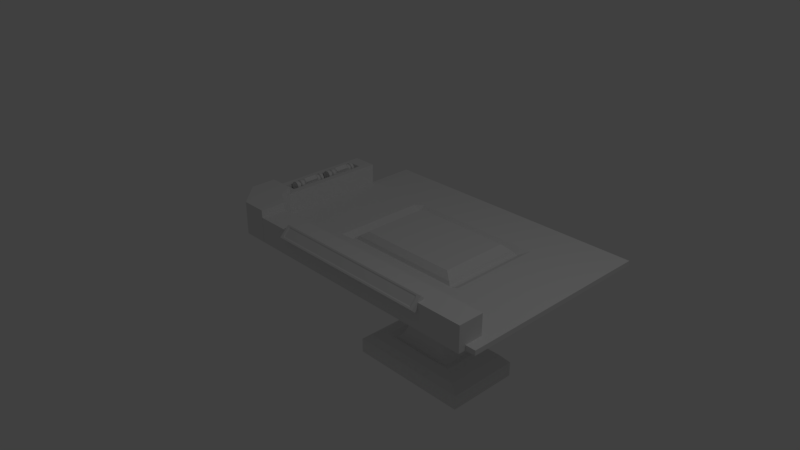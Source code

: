 # Source: tableCommandementHud.blend  (saved by Blender 2.78.0; exported with 4.5.12 LTS)
import bpy
from mathutils import Matrix  # noqa: F401  (used for matrix-valued properties, if any)

bpy.ops.wm.read_factory_settings(use_empty=True)
scene = bpy.context.scene
scene.name = 'Scene'

# ---- collections
col_collection_1 = bpy.data.collections.new('Collection 1'); scene.collection.children.link(col_collection_1)

# ---- materials (node trees are filled in below, after node groups)
mat_material = bpy.data.materials.new('Material')
mat_material.alpha_threshold = 0.0
mat_material.use_transparent_shadow = False
mat_material.roughness = 0.5
mat_material.line_color = (0.0, 0.0, 0.0, 1.0)

# ---- material node trees

# ---- world
world_world = bpy.data.worlds.new('World'); scene.world = world_world
world_world.color = (0.05088, 0.05088, 0.05088)
world_world.use_sun_shadow = False
world_world.sun_shadow_jitter_overblur = 0.0
world_world.cycles.sampling_method = 'MANUAL'

# ---- cameras
cam_camera = bpy.data.cameras.new('Camera')
cam_camera.clip_end = 100.0
cam_camera.lens = 35.0
cam_camera.sensor_width = 32.0
cam_camera.sensor_height = 18.0
cam_camera.ortho_scale = 7.314
cam_camera.dof.focus_distance = 0.0
cam_camera.dof.aperture_fstop = 128.0

# ---- lights
light_lamp = bpy.data.lights.new('Lamp', 'POINT')
light_lamp.transmission_factor = 0.0
light_lamp.cutoff_distance = 30.0
light_lamp.energy = 100.0
light_lamp.shadow_buffer_clip_start = 1.001
light_lamp.shadow_soft_size = 0.1
light_lamp.shadow_maximum_resolution = 0.006
light_lamp.use_absolute_resolution = True

# ---- meshes
me_cube_008 = bpy.data.meshes.new('Cube.008')
me_cube_008.from_pydata([(-1.672, -1.0, -1.0), (-1.672, -1.0, -0.6021), (-1.672, 1.0, -1.0), (-1.672, 1.0, -0.6021), (1.67, -1.0, -1.0), (1.67, -1.0, -0.6021), (1.67, 1.0, -1.0), (1.67, 1.0, -0.6021), (-1.429, -0.8546, -0.431), (-1.429, 0.8546, -0.431), (1.427, 0.8546, -0.431), (1.427, -0.8546, -0.431), (-1.063, -0.6355, -0.3243), (-1.063, 0.6355, -0.3243), (1.061, 0.6355, -0.3243), (1.061, -0.6355, -0.3243), (-0.8819, -0.5272, -0.3776), (-0.8819, 0.5272, -0.3776), (0.8802, 0.5272, -0.3776), (0.8802, -0.5272, -0.3776), (-0.7266, -0.4342, -0.271), (-0.7266, 0.4342, -0.271), (0.7249, 0.4342, -0.271), (0.7249, -0.4342, -0.271), (-0.5491, -0.328, 0.1252), (-0.5491, 0.328, 0.1252), (0.5474, 0.328, 0.1252), (0.5474, -0.328, 0.1252), (-0.5491, -0.328, 2.014), (-0.5491, 0.328, 2.014), (0.5474, 0.328, 2.014), (0.5474, -0.328, 2.014), (-0.7461, -0.4459, 2.133), (-0.7461, 0.4459, 2.133), (0.7444, 0.4459, 2.133), (0.7444, -0.4459, 2.133), (-1.789, -1.07, 2.251), (-1.789, 1.07, 2.251), (1.787, 1.07, 2.251), (1.787, -1.07, 2.251), (-1.789, -1.07, 2.37), (-1.789, 1.07, 2.37), (1.787, 1.07, 2.37), (1.787, -1.07, 2.37)], [], [(0, 1, 3, 2), (2, 3, 7, 6), (6, 7, 5, 4), (4, 5, 1, 0), (2, 6, 4, 0), (3, 1, 8, 9), (8, 11, 15, 12), (1, 5, 11, 8), (7, 3, 9, 10), (5, 7, 10, 11), (15, 14, 18, 19), (10, 9, 13, 14), (11, 10, 14, 15), (9, 8, 12, 13), (16, 19, 23, 20), (13, 12, 16, 17), (12, 15, 19, 16), (14, 13, 17, 18), (22, 21, 25, 26), (18, 17, 21, 22), (19, 18, 22, 23), (17, 16, 20, 21), (27, 26, 30, 31), (23, 22, 26, 27), (21, 20, 24, 25), (20, 23, 27, 24), (28, 31, 35, 32), (25, 24, 28, 29), (24, 27, 31, 28), (26, 25, 29, 30), (35, 34, 38, 39), (30, 29, 33, 34), (31, 30, 34, 35), (29, 28, 32, 33), (39, 38, 42, 43), (33, 32, 36, 37), (32, 35, 39, 36), (34, 33, 37, 38), (42, 41, 40, 43), (37, 36, 40, 41), (36, 39, 43, 40), (38, 37, 41, 42)])
me_cube_008.use_remesh_preserve_volume = False
me_cube_008.use_remesh_preserve_attributes = False
me_cube_008.use_mirror_vertex_groups = False
me_cube_008.update()
me_cube_007 = bpy.data.meshes.new('Cube.007')
me_cube_007.from_pydata([(-0.8456, -2.584, -3.555), (-0.8456, -2.584, -3.003), (-0.8456, 20.77, -3.555), (-0.8456, 20.77, -3.003), (32.21, -2.584, -3.555), (32.21, -2.584, -3.003), (32.21, 20.77, -3.555), (32.21, 20.77, -3.003), (-0.8456, 9.093, -3.003), (15.68, 20.77, -3.003), (32.21, 9.093, -3.003), (15.68, -2.584, -3.003), (-0.8456, 14.93, -3.003), (23.95, 20.77, -3.003), (32.21, 3.255, -3.003), (7.419, -2.584, -3.003), (-0.8456, 3.255, -3.003), (7.419, 20.77, -3.003), (32.21, 14.93, -3.003), (23.95, -2.584, -3.003), (15.68, 3.255, -3.003), (15.68, 14.93, -3.003), (23.95, 9.093, -3.003), (7.419, 9.093, -3.003), (7.419, 14.93, -3.003), (23.95, 14.93, -3.003), (23.95, 3.255, -3.003), (7.419, 3.255, -3.003), (15.68, 14.22, -3.52), (8.315, 9.093, -3.52), (15.68, 3.971, -3.52), (23.0, 9.093, -3.52), (7.419, 14.22, -3.003), (8.315, 14.93, -3.003), (23.95, 14.22, -3.003), (23.0, 14.93, -3.003), (23.95, 3.971, -3.003), (23.0, 3.255, -3.003), (7.419, 3.971, -3.003), (8.315, 3.255, -3.003), (8.315, 3.971, -3.52), (23.0, 3.971, -3.52), (8.315, 14.22, -3.52), (23.0, 14.22, -3.52), (15.68, 13.96, -3.447), (15.68, 13.15, -2.449), (8.678, 9.093, -3.447), (15.68, 4.224, -3.447), (22.64, 9.093, -3.447), (8.678, 4.224, -3.447), (22.64, 4.224, -3.447), (8.678, 13.96, -3.447), (22.64, 13.96, -3.447), (15.68, 13.78, -3.051), (8.94, 9.093, -3.051), (15.68, 4.407, -3.051), (22.37, 9.093, -3.051), (8.94, 4.407, -3.051), (22.37, 4.407, -3.051), (8.94, 13.78, -3.051), (22.37, 13.78, -3.051), (15.68, 9.093, -2.449), (9.848, 9.093, -2.449), (15.68, 5.039, -2.449), (21.47, 9.093, -2.449), (9.848, 5.039, -2.449), (21.47, 5.039, -2.449), (9.848, 13.15, -2.449), (21.47, 13.15, -2.449)], [], [(0, 1, 16, 8, 12, 3, 2), (2, 3, 17, 9, 13, 7, 6), (6, 7, 18, 10, 14, 5, 4), (4, 5, 19, 11, 15, 1, 0), (2, 6, 4, 0), (27, 16, 1, 15), (26, 37, 20, 11, 19), (40, 30, 47, 49), (24, 12, 8, 23, 32), (42, 32, 23, 29), (9, 17, 24, 33, 21), (17, 3, 12, 24), (18, 25, 34, 22, 10), (7, 13, 25, 18), (13, 9, 21, 35, 25), (14, 26, 19, 5), (10, 22, 36, 26, 14), (41, 30, 20, 37), (20, 39, 27, 15, 11), (40, 38, 27, 39), (23, 8, 16, 27, 38), (30, 40, 39, 20), (43, 28, 44, 52), (29, 23, 38, 40), (36, 41, 37, 26), (22, 31, 41, 36), (42, 29, 46, 51), (28, 42, 51, 44), (21, 33, 42, 28), (33, 24, 32, 42), (34, 43, 31, 22), (25, 35, 43, 34), (35, 21, 28, 43), (50, 48, 56, 58), (51, 46, 54, 59), (48, 52, 60, 56), (49, 47, 55, 57), (30, 41, 50, 47), (41, 31, 48, 50), (31, 43, 52, 48), (29, 40, 49, 46), (57, 55, 63, 65), (55, 58, 66, 63), (53, 59, 67, 45), (60, 53, 45, 68), (46, 49, 57, 54), (52, 44, 53, 60), (44, 51, 59, 53), (47, 50, 58, 55), (68, 45, 61, 64), (61, 62, 65, 63), (64, 61, 63, 66), (45, 67, 62, 61), (56, 60, 68, 64), (59, 54, 62, 67), (58, 56, 64, 66), (54, 57, 65, 62)])
me_cube_007.use_remesh_preserve_volume = False
me_cube_007.use_remesh_preserve_attributes = False
me_cube_007.use_mirror_vertex_groups = False
me_cube_007.update()
me_cube_004 = bpy.data.meshes.new('Cube.004')
me_cube_004.from_pydata([(0.7104, -1.0, -1.0), (0.7104, -5.96e-08, -1.0), (0.7104, -1.0, 0.0), (0.7104, -2.98e-07, 0.0), (10.55, -9.205e-07, -1.0), (10.55, -1.0, -1.0), (10.55, -1.0, 1.166e-06), (10.55, -1.159e-06, 1.166e-06), (5.63, -0.7568, 5.832e-07), (9.018, -0.7568, 8.749e-07), (1.943, -0.7568, 2.916e-07), (0.7104, -0.5, 0.0), (10.55, -0.5, 1.166e-06), (5.63, -7.285e-07, 5.832e-07), (9.784, -1.0, 1.021e-06), (3.786, -0.7568, 4.374e-07), (7.324, -0.7568, 7.29e-07), (1.327, -1.0, 1.458e-07), (10.55, -1.0, -0.3202), (0.7104, -1.0, -0.3202)], [], [(1, 3, 13, 7, 4), (4, 7, 12, 6, 18, 5), (7, 13, 3, 11, 12), (19, 18, 6, 14, 9, 16, 8, 15, 10, 17, 2), (0, 1, 4, 5), (0, 19, 2, 11, 3, 1), (11, 2, 17, 10, 15, 8, 16, 9, 14, 6, 12), (0, 5, 18, 19)])
me_cube_004.materials.append(mat_material)
me_cube_004.use_remesh_preserve_volume = False
me_cube_004.use_remesh_preserve_attributes = False
me_cube_004.use_mirror_vertex_groups = False
me_cube_004.update()
me_cube_005 = bpy.data.meshes.new('Cube.005')
me_cube_005.from_pydata([(-6.317, -0.8445, -0.3354), (-6.317, 0.5697, 1.079), (-6.317, -0.3432, -0.8366), (-6.317, 1.071, 0.5776), (18.82, -0.8445, -0.3354), (18.82, 0.5698, 1.079), (18.82, -0.3432, -0.8366), (18.82, 1.071, 0.5776), (-6.317, -0.1374, 0.3717), (18.82, -0.1374, 0.3717), (6.254, -0.8445, -0.3354), (6.254, 0.5697, 1.079), (6.254, -0.0906, 0.325), (-6.317, 0.2162, 0.7253), (18.82, -0.4909, 0.01818), (18.35, -0.8445, -0.3354), (-5.941, 0.5697, 1.079), (-6.317, -0.4909, 0.01817), (18.82, 0.2162, 0.7253), (-5.941, -0.8445, -0.3354), (18.35, 0.5698, 1.079), (-5.941, -0.1374, 0.3717), (18.35, -0.1374, 0.3717), (6.254, -0.6798, -0.1707), (6.254, 0.4294, 0.9385), (18.35, 0.4294, 0.9385), (18.35, -0.6798, -0.1707), (-5.941, -0.6798, -0.1707), (-5.941, 0.4294, 0.9385), (18.17, -0.09059, 0.325), (6.254, 0.3788, 0.7944), (-5.733, -0.0906, 0.325), (6.254, -0.5479, -0.1323), (18.17, 0.4294, 0.9384), (18.35, 0.146, 0.6551), (18.17, -0.6798, -0.1708), (18.35, -0.4086, 0.1005), (-5.733, -0.6798, -0.1707), (-5.941, -0.4086, 0.1005), (-5.733, 0.4294, 0.9385), (-5.941, 0.146, 0.6551), (-5.733, 0.3788, 0.7944), (-5.733, -0.5479, -0.1323), (18.17, 0.3788, 0.7944), (18.17, -0.5479, -0.1323)], [], [(0, 17, 8, 13, 1, 3, 2), (2, 3, 7, 6), (6, 7, 5, 18, 9, 14, 4), (28, 16, 1, 13), (2, 6, 4, 15, 10, 19, 0), (7, 3, 1, 16, 11, 20, 5), (27, 38, 21, 8, 17), (44, 29, 12, 32), (25, 20, 11, 24, 33), (43, 33, 24, 30), (9, 18, 25, 34, 22), (18, 5, 20, 25), (15, 26, 35, 23, 10), (4, 14, 26, 15), (14, 9, 22, 36, 26), (19, 27, 17, 0), (10, 23, 37, 27, 19), (42, 31, 21, 38), (21, 40, 28, 13, 8), (41, 39, 28, 40), (24, 11, 16, 28, 39), (31, 41, 40, 21), (12, 30, 41, 31), (30, 24, 39, 41), (37, 42, 38, 27), (23, 32, 42, 37), (32, 12, 31, 42), (29, 43, 30, 12), (22, 34, 43, 29), (34, 25, 33, 43), (35, 44, 32, 23), (26, 36, 44, 35), (36, 22, 29, 44)])
me_cube_005.use_remesh_preserve_volume = False
me_cube_005.use_remesh_preserve_attributes = False
me_cube_005.use_mirror_vertex_groups = False
me_cube_005.update()
me_cube_001 = bpy.data.meshes.new('Cube.001')
me_cube_001.from_pydata([(-1.0, 1.0, -1.0), (1.788e-07, 1.0, -1.0), (-1.0, 1.0, 0.0), (2.384e-07, 1.0, 0.0), (1.788e-07, 5.281, -1.0), (-1.0, 5.281, -1.0), (-1.0, 5.281, 0.0), (2.384e-07, 5.281, 0.0), (-0.5, 1.0, 0.0), (-0.5, 5.281, 0.0), (-1.0, 3.161, 0.0), (2.384e-07, 3.161, 0.0), (-0.75, 1.0, 0.0), (-0.75, 5.281, 0.0), (-1.0, 4.49, 0.0), (2.384e-07, 1.789, 0.0), (-0.25, 1.0, 0.0), (-0.25, 5.281, 0.0), (-1.0, 1.789, 0.0), (2.384e-07, 4.49, 0.0), (-0.5, 4.743, 0.0), (-0.5, 1.394, 0.0), (-0.75, 3.161, 0.0), (-0.25, 3.161, 0.0), (-0.25, 1.394, 0.0), (-0.75, 1.394, 0.0), (-0.75, 4.743, 0.0), (-0.25, 4.743, 0.0), (-0.5, 1.469, -0.257), (-0.5, 3.159, -0.257), (-0.2598, 3.159, -0.257), (-0.5, 4.669, -0.257), (-0.7402, 3.159, -0.257), (-0.2598, 1.469, -0.257), (-0.7402, 1.469, -0.257), (-0.7402, 4.669, -0.257), (-0.2598, 4.669, -0.257)], [], [(0, 2, 18, 10, 14, 6, 5), (7, 4, 5, 6, 13, 9, 17), (1, 0, 5, 4), (3, 1, 4, 7, 19, 11, 15), (27, 19, 7, 17), (26, 20, 9, 13), (20, 26, 35, 31), (24, 15, 11, 23), (21, 24, 33, 28), (8, 16, 24, 21), (16, 3, 15, 24), (18, 25, 22, 10), (2, 12, 25, 18), (12, 8, 21, 25), (14, 26, 13, 6), (10, 22, 26, 14), (23, 27, 36, 30), (20, 27, 17, 9), (22, 25, 34, 32), (23, 11, 19, 27), (34, 28, 29, 32), (28, 33, 30, 29), (32, 29, 31, 35), (29, 30, 36, 31), (24, 23, 30, 33), (26, 22, 32, 35), (25, 21, 28, 34), (27, 20, 31, 36)])
me_cube_001.materials.append(mat_material)
me_cube_001.use_remesh_preserve_volume = False
me_cube_001.use_remesh_preserve_attributes = False
me_cube_001.use_mirror_vertex_groups = False
me_cube_001.update()
me_cylinder_001 = bpy.data.meshes.new('Cylinder.001')
me_cylinder_001.from_pydata([(-6.126e-06, 1.0, -5.672), (0.0, 1.0, 1.0), (0.1951, 0.9808, -5.672), (0.1951, 0.9808, 1.0), (0.3827, 0.9239, -5.672), (0.3827, 0.9239, 1.0), (0.5556, 0.8315, -5.672), (0.5556, 0.8315, 1.0), (0.7071, 0.7071, -5.672), (0.7071, 0.7071, 1.0), (0.8315, 0.5556, -5.672), (0.8315, 0.5556, 1.0), (0.9239, 0.3827, -5.672), (0.9239, 0.3827, 1.0), (0.9808, 0.1951, -5.672), (0.9808, 0.1951, 1.0), (1.0, 2.797e-07, -5.672), (1.0, 7.55e-08, 1.0), (0.9808, -0.1951, -5.672), (0.9808, -0.1951, 1.0), (0.9239, -0.3827, -5.672), (0.9239, -0.3827, 1.0), (0.8315, -0.5556, -5.672), (0.8315, -0.5556, 1.0), (0.7071, -0.7071, -5.672), (0.7071, -0.7071, 1.0), (0.5556, -0.8315, -5.672), (0.5556, -0.8315, 1.0), (0.3827, -0.9239, -5.672), (0.3827, -0.9239, 1.0), (0.1951, -0.9808, -5.672), (0.1951, -0.9808, 1.0), (-6.452e-06, -1.0, -5.672), (-3.258e-07, -1.0, 1.0), (-0.1951, -0.9808, -5.672), (-0.1951, -0.9808, 1.0), (-0.3827, -0.9239, -5.672), (-0.3827, -0.9239, 1.0), (-0.5556, -0.8315, -5.672), (-0.5556, -0.8315, 1.0), (-0.7071, -0.7071, -5.672), (-0.7071, -0.7071, 1.0), (-0.8315, -0.5556, -5.672), (-0.8315, -0.5556, 1.0), (-0.9239, -0.3827, -5.672), (-0.9239, -0.3827, 1.0), (-0.9808, -0.1951, -5.672), (-0.9808, -0.1951, 1.0), (-1.0, 1.17e-06, -5.672), (-1.0, 9.656e-07, 1.0), (-0.9808, 0.1951, -5.672), (-0.9808, 0.1951, 1.0), (-0.9239, 0.3827, -5.672), (-0.9239, 0.3827, 1.0), (-0.8315, 0.5556, -5.672), (-0.8315, 0.5556, 1.0), (-0.7071, 0.7071, -5.672), (-0.7071, 0.7071, 1.0), (-0.5556, 0.8315, -5.672), (-0.5556, 0.8315, 1.0), (-0.3827, 0.9239, -5.672), (-0.3827, 0.9239, 1.0), (-0.1951, 0.9808, -5.672), (-0.1951, 0.9808, 1.0), (-5.689e-06, 1.0, -4.939), (-6.077e-06, 0.6451, -4.85), (2.664e-07, 0.6621, 0.3651), (-1.676e-07, 1.0, 0.4722), (0.1951, 0.9808, 0.4722), (0.1292, 0.6494, 0.3651), (0.1258, 0.6327, -4.85), (0.1951, 0.9808, -4.939), (0.3827, 0.9239, 0.4722), (0.2534, 0.6117, 0.3651), (0.2469, 0.596, -4.85), (0.3827, 0.9239, -4.939), (0.5556, 0.8315, 0.4722), (0.3679, 0.5505, 0.3651), (0.3584, 0.5364, -4.85), (0.5556, 0.8315, -4.939), (0.7071, 0.7071, 0.4722), (0.4682, 0.4682, 0.3651), (0.4561, 0.4561, -4.85), (0.7071, 0.7071, -4.939), (0.8315, 0.5556, 0.4722), (0.5505, 0.3679, 0.3651), (0.5364, 0.3584, -4.85), (0.8315, 0.5556, -4.939), (0.9239, 0.3827, 0.4722), (0.6117, 0.2534, 0.3651), (0.596, 0.2469, -4.85), (0.9239, 0.3827, -4.939), (0.9808, 0.1951, 0.4722), (0.6494, 0.1292, 0.3651), (0.6327, 0.1258, -4.85), (0.9808, 0.1951, -4.939), (1.0, 8.108e-08, 0.4722), (0.6621, 1.42e-07, 0.3651), (0.6451, 3.682e-07, -4.85), (1.0, 2.651e-07, -4.939), (0.9808, -0.1951, 0.4722), (0.6494, -0.1292, 0.3651), (0.6327, -0.1258, -4.85), (0.9808, -0.1951, -4.939), (0.9239, -0.3827, 0.4722), (0.6117, -0.2534, 0.3651), (0.596, -0.2469, -4.85), (0.9239, -0.3827, -4.939), (0.8315, -0.5556, 0.4722), (0.5505, -0.3679, 0.3651), (0.5364, -0.3584, -4.85), (0.8315, -0.5556, -4.939), (0.7071, -0.7071, 0.4722), (0.4682, -0.4682, 0.3651), (0.4561, -0.4561, -4.85), (0.7071, -0.7071, -4.939), (0.5556, -0.8315, 0.4722), (0.3679, -0.5505, 0.3651), (0.3584, -0.5364, -4.85), (0.5556, -0.8315, -4.939), (0.3827, -0.9239, 0.4722), (0.2534, -0.6117, 0.3651), (0.2469, -0.596, -4.85), (0.3827, -0.9239, -4.939), (0.1951, -0.9808, 0.4722), (0.1292, -0.6494, 0.3651), (0.1258, -0.6327, -4.85), (0.1951, -0.9808, -4.939), (-4.934e-07, -1.0, 0.4722), (5.061e-08, -0.6621, 0.3651), (-6.287e-06, -0.6451, -4.85), (-6.015e-06, -1.0, -4.939), (-0.1951, -0.9808, 0.4722), (-0.1292, -0.6494, 0.3651), (-0.1259, -0.6327, -4.85), (-0.1951, -0.9808, -4.939), (-0.3827, -0.9239, 0.4722), (-0.2534, -0.6117, 0.3651), (-0.2469, -0.596, -4.85), (-0.3827, -0.9239, -4.939), (-0.5556, -0.8315, 0.4722), (-0.3679, -0.5505, 0.3651), (-0.3584, -0.5364, -4.85), (-0.5556, -0.8315, -4.939), (-0.7071, -0.7071, 0.4722), (-0.4682, -0.4682, 0.3651), (-0.4561, -0.4561, -4.85), (-0.7071, -0.7071, -4.939), (-0.8315, -0.5556, 0.4722), (-0.5505, -0.3679, 0.3651), (-0.5364, -0.3584, -4.85), (-0.8315, -0.5556, -4.939), (-0.9239, -0.3827, 0.4722), (-0.6117, -0.2534, 0.3651), (-0.596, -0.2469, -4.85), (-0.9239, -0.3827, -4.939), (-0.9808, -0.1951, 0.4722), (-0.6494, -0.1292, 0.3651), (-0.6327, -0.1258, -4.85), (-0.9808, -0.1951, -4.939), (-1.0, 9.712e-07, 0.4722), (-0.6621, 7.314e-07, 0.3651), (-0.6451, 9.424e-07, -4.85), (-1.0, 1.155e-06, -4.939), (-0.9808, 0.1951, 0.4722), (-0.6494, 0.1292, 0.3651), (-0.6327, 0.1258, -4.85), (-0.9808, 0.1951, -4.939), (-0.9239, 0.3827, 0.4722), (-0.6117, 0.2534, 0.3651), (-0.596, 0.2469, -4.85), (-0.9239, 0.3827, -4.939), (-0.8315, 0.5556, 0.4722), (-0.5505, 0.3679, 0.3651), (-0.5364, 0.3584, -4.85), (-0.8315, 0.5556, -4.939), (-0.7071, 0.7071, 0.4722), (-0.4682, 0.4682, 0.3651), (-0.4561, 0.4561, -4.85), (-0.7071, 0.7071, -4.939), (-0.5556, 0.8315, 0.4722), (-0.3679, 0.5505, 0.3651), (-0.3584, 0.5364, -4.85), (-0.5556, 0.8315, -4.939), (-0.3827, 0.9239, 0.4722), (-0.2534, 0.6117, 0.3651), (-0.2469, 0.596, -4.85), (-0.3827, 0.9239, -4.939), (-0.1951, 0.9808, 0.4722), (-0.1292, 0.6494, 0.3651), (-0.1259, 0.6327, -4.85), (-0.1951, 0.9808, -4.939), (2.259e-07, 1.0, 0.1056), (2.279e-07, 0.6572, 0.2213), (0.1282, 0.6446, 0.2213), (0.1951, 0.9808, 0.1056), (0.2515, 0.6072, 0.2213), (0.3827, 0.9239, 0.1056), (0.3651, 0.5465, 0.2213), (0.5556, 0.8315, 0.1056), (0.4647, 0.4647, 0.2213), (0.7071, 0.7071, 0.1056), (0.5465, 0.3651, 0.2213), (0.8315, 0.5556, 0.1056), (0.6072, 0.2515, 0.2213), (0.9239, 0.3827, 0.1056), (0.6446, 0.1282, 0.2213), (0.9808, 0.1951, 0.1056), (0.6572, 1.409e-07, 0.2213), (1.0, 6.797e-08, 0.1056), (0.6446, -0.1282, 0.2213), (0.9808, -0.1951, 0.1056), (0.6072, -0.2515, 0.2213), (0.9239, -0.3827, 0.1056), (0.5465, -0.3651, 0.2213), (0.8315, -0.5556, 0.1056), (0.4647, -0.4647, 0.2213), (0.7071, -0.7071, 0.1056), (0.3651, -0.5465, 0.2213), (0.5556, -0.8315, 0.1056), (0.2515, -0.6072, 0.2213), (0.3827, -0.9239, 0.1056), (0.1282, -0.6446, 0.2213), (0.1951, -0.9808, 0.1056), (1.376e-08, -0.6572, 0.2213), (-9.995e-08, -1.0, 0.1056), (-0.1282, -0.6446, 0.2213), (-0.1951, -0.9808, 0.1056), (-0.2515, -0.6072, 0.2213), (-0.3827, -0.9239, 0.1056), (-0.3651, -0.5465, 0.2213), (-0.5556, -0.8315, 0.1056), (-0.4647, -0.4647, 0.2213), (-0.7071, -0.7071, 0.1056), (-0.5465, -0.3651, 0.2213), (-0.8315, -0.5556, 0.1056), (-0.6072, -0.2515, 0.2213), (-0.9239, -0.3827, 0.1056), (-0.6446, -0.1282, 0.2213), (-0.9808, -0.1951, 0.1056), (-0.6572, 7.26e-07, 0.2213), (-1.0, 9.581e-07, 0.1056), (-0.6446, 0.1282, 0.2213), (-0.9808, 0.1951, 0.1056), (-0.6072, 0.2515, 0.2213), (-0.9239, 0.3827, 0.1056), (-0.5465, 0.3651, 0.2213), (-0.8315, 0.5556, 0.1056), (-0.4647, 0.4647, 0.2213), (-0.7071, 0.7071, 0.1056), (-0.3651, 0.5465, 0.2213), (-0.5556, 0.8315, 0.1056), (-0.2515, 0.6072, 0.2213), (-0.3827, 0.9239, 0.1056), (-0.1282, 0.6446, 0.2213), (-0.1951, 0.9808, 0.1056), (0.1951, 0.9808, -4.553), (0.1258, 0.6327, -4.685), (0.3827, 0.9239, -4.553), (0.2469, 0.596, -4.685), (0.5556, 0.8315, -4.553), (0.3584, 0.5364, -4.685), (0.7071, 0.7071, -4.553), (0.4561, 0.4561, -4.685), (0.8315, 0.5556, -4.553), (0.5364, 0.3584, -4.685), (0.9239, 0.3827, -4.553), (0.596, 0.2469, -4.685), (0.9808, 0.1951, -4.553), (0.6327, 0.1258, -4.685), (1.0, 2.696e-07, -4.553), (0.6451, 3.622e-07, -4.685), (0.9808, -0.1951, -4.553), (0.6327, -0.1258, -4.685), (0.9239, -0.3827, -4.553), (0.596, -0.2469, -4.685), (0.8315, -0.5556, -4.553), (0.5364, -0.3584, -4.685), (0.7071, -0.7071, -4.553), (0.4561, -0.4561, -4.685), (0.5556, -0.8315, -4.553), (0.3584, -0.5364, -4.685), (0.3827, -0.9239, -4.553), (0.2469, -0.596, -4.685), (0.1951, -0.9808, -4.553), (0.1258, -0.6327, -4.685), (-6.15e-06, -1.0, -4.553), (-6.107e-06, -0.6451, -4.685), (-0.1951, -0.9808, -4.553), (-0.1259, -0.6327, -4.685), (-0.3827, -0.9239, -4.553), (-0.2469, -0.596, -4.685), (-0.5556, -0.8315, -4.553), (-0.3584, -0.5364, -4.685), (-0.7071, -0.7071, -4.553), (-0.4561, -0.4561, -4.685), (-0.8315, -0.5556, -4.553), (-0.5364, -0.3584, -4.685), (-0.9239, -0.3827, -4.553), (-0.596, -0.2469, -4.685), (-0.9808, -0.1951, -4.553), (-0.6327, -0.1258, -4.685), (-1.0, 1.16e-06, -4.553), (-0.6451, 9.364e-07, -4.685), (-0.9808, 0.1951, -4.553), (-0.6327, 0.1258, -4.685), (-0.9239, 0.3827, -4.553), (-0.596, 0.2469, -4.685), (-0.8315, 0.5556, -4.553), (-0.5364, 0.3584, -4.685), (-0.7071, 0.7071, -4.553), (-0.4561, 0.4561, -4.685), (-0.5556, 0.8315, -4.553), (-0.3584, 0.5364, -4.685), (-0.3827, 0.9239, -4.553), (-0.2469, 0.596, -4.685), (-0.1951, 0.9808, -4.553), (-0.1259, 0.6327, -4.685), (-5.897e-06, 0.6451, -4.685), (-5.824e-06, 1.0, -4.553)], [], [(67, 1, 3, 68), (68, 3, 5, 72), (72, 5, 7, 76), (76, 7, 9, 80), (80, 9, 11, 84), (84, 11, 13, 88), (88, 13, 15, 92), (92, 15, 17, 96), (96, 17, 19, 100), (100, 19, 21, 104), (104, 21, 23, 108), (108, 23, 25, 112), (112, 25, 27, 116), (116, 27, 29, 120), (120, 29, 31, 124), (124, 31, 33, 128), (128, 33, 35, 132), (132, 35, 37, 136), (136, 37, 39, 140), (140, 39, 41, 144), (144, 41, 43, 148), (148, 43, 45, 152), (152, 45, 47, 156), (156, 47, 49, 160), (160, 49, 51, 164), (164, 51, 53, 168), (168, 53, 55, 172), (172, 55, 57, 176), (176, 57, 59, 180), (180, 59, 61, 184), (3, 1, 63, 61, 59, 57, 55, 53, 51, 49, 47, 45, 43, 41, 39, 37, 35, 33, 31, 29, 27, 25, 23, 21, 19, 17, 15, 13, 11, 9, 7, 5), (184, 61, 63, 188), (188, 63, 1, 67), (0, 2, 4, 6, 8, 10, 12, 14, 16, 18, 20, 22, 24, 26, 28, 30, 32, 34, 36, 38, 40, 42, 44, 46, 48, 50, 52, 54, 56, 58, 60, 62), (62, 191, 64, 0), (191, 190, 65, 64), (254, 189, 66, 193), (189, 188, 67, 66), (60, 187, 191, 62), (187, 186, 190, 191), (252, 185, 189, 254), (185, 184, 188, 189), (58, 183, 187, 60), (183, 182, 186, 187), (250, 181, 185, 252), (181, 180, 184, 185), (56, 179, 183, 58), (179, 178, 182, 183), (248, 177, 181, 250), (177, 176, 180, 181), (54, 175, 179, 56), (175, 174, 178, 179), (246, 173, 177, 248), (173, 172, 176, 177), (52, 171, 175, 54), (171, 170, 174, 175), (244, 169, 173, 246), (169, 168, 172, 173), (50, 167, 171, 52), (167, 166, 170, 171), (242, 165, 169, 244), (165, 164, 168, 169), (48, 163, 167, 50), (163, 162, 166, 167), (240, 161, 165, 242), (161, 160, 164, 165), (46, 159, 163, 48), (159, 158, 162, 163), (238, 157, 161, 240), (157, 156, 160, 161), (44, 155, 159, 46), (155, 154, 158, 159), (236, 153, 157, 238), (153, 152, 156, 157), (42, 151, 155, 44), (151, 150, 154, 155), (234, 149, 153, 236), (149, 148, 152, 153), (40, 147, 151, 42), (147, 146, 150, 151), (232, 145, 149, 234), (145, 144, 148, 149), (38, 143, 147, 40), (143, 142, 146, 147), (230, 141, 145, 232), (141, 140, 144, 145), (36, 139, 143, 38), (139, 138, 142, 143), (228, 137, 141, 230), (137, 136, 140, 141), (34, 135, 139, 36), (135, 134, 138, 139), (226, 133, 137, 228), (133, 132, 136, 137), (32, 131, 135, 34), (131, 130, 134, 135), (224, 129, 133, 226), (129, 128, 132, 133), (30, 127, 131, 32), (127, 126, 130, 131), (222, 125, 129, 224), (125, 124, 128, 129), (28, 123, 127, 30), (123, 122, 126, 127), (220, 121, 125, 222), (121, 120, 124, 125), (26, 119, 123, 28), (119, 118, 122, 123), (218, 117, 121, 220), (117, 116, 120, 121), (24, 115, 119, 26), (115, 114, 118, 119), (216, 113, 117, 218), (113, 112, 116, 117), (22, 111, 115, 24), (111, 110, 114, 115), (214, 109, 113, 216), (109, 108, 112, 113), (20, 107, 111, 22), (107, 106, 110, 111), (212, 105, 109, 214), (105, 104, 108, 109), (18, 103, 107, 20), (103, 102, 106, 107), (210, 101, 105, 212), (101, 100, 104, 105), (16, 99, 103, 18), (99, 98, 102, 103), (208, 97, 101, 210), (97, 96, 100, 101), (14, 95, 99, 16), (95, 94, 98, 99), (206, 93, 97, 208), (93, 92, 96, 97), (12, 91, 95, 14), (91, 90, 94, 95), (204, 89, 93, 206), (89, 88, 92, 93), (10, 87, 91, 12), (87, 86, 90, 91), (202, 85, 89, 204), (85, 84, 88, 89), (8, 83, 87, 10), (83, 82, 86, 87), (200, 81, 85, 202), (81, 80, 84, 85), (6, 79, 83, 8), (79, 78, 82, 83), (198, 77, 81, 200), (77, 76, 80, 81), (4, 75, 79, 6), (75, 74, 78, 79), (196, 73, 77, 198), (73, 72, 76, 77), (2, 71, 75, 4), (71, 70, 74, 75), (194, 69, 73, 196), (69, 68, 72, 73), (0, 64, 71, 2), (64, 65, 70, 71), (193, 66, 69, 194), (66, 67, 68, 69), (319, 192, 195, 256), (192, 193, 194, 195), (256, 195, 197, 258), (195, 194, 196, 197), (258, 197, 199, 260), (197, 196, 198, 199), (260, 199, 201, 262), (199, 198, 200, 201), (262, 201, 203, 264), (201, 200, 202, 203), (264, 203, 205, 266), (203, 202, 204, 205), (266, 205, 207, 268), (205, 204, 206, 207), (268, 207, 209, 270), (207, 206, 208, 209), (270, 209, 211, 272), (209, 208, 210, 211), (272, 211, 213, 274), (211, 210, 212, 213), (274, 213, 215, 276), (213, 212, 214, 215), (276, 215, 217, 278), (215, 214, 216, 217), (278, 217, 219, 280), (217, 216, 218, 219), (280, 219, 221, 282), (219, 218, 220, 221), (282, 221, 223, 284), (221, 220, 222, 223), (284, 223, 225, 286), (223, 222, 224, 225), (286, 225, 227, 288), (225, 224, 226, 227), (288, 227, 229, 290), (227, 226, 228, 229), (290, 229, 231, 292), (229, 228, 230, 231), (292, 231, 233, 294), (231, 230, 232, 233), (294, 233, 235, 296), (233, 232, 234, 235), (296, 235, 237, 298), (235, 234, 236, 237), (298, 237, 239, 300), (237, 236, 238, 239), (300, 239, 241, 302), (239, 238, 240, 241), (302, 241, 243, 304), (241, 240, 242, 243), (304, 243, 245, 306), (243, 242, 244, 245), (306, 245, 247, 308), (245, 244, 246, 247), (308, 247, 249, 310), (247, 246, 248, 249), (310, 249, 251, 312), (249, 248, 250, 251), (312, 251, 253, 314), (251, 250, 252, 253), (314, 253, 255, 316), (253, 252, 254, 255), (316, 255, 192, 319), (255, 254, 193, 192), (190, 317, 318, 65), (317, 316, 319, 318), (186, 315, 317, 190), (315, 314, 316, 317), (182, 313, 315, 186), (313, 312, 314, 315), (178, 311, 313, 182), (311, 310, 312, 313), (174, 309, 311, 178), (309, 308, 310, 311), (170, 307, 309, 174), (307, 306, 308, 309), (166, 305, 307, 170), (305, 304, 306, 307), (162, 303, 305, 166), (303, 302, 304, 305), (158, 301, 303, 162), (301, 300, 302, 303), (154, 299, 301, 158), (299, 298, 300, 301), (150, 297, 299, 154), (297, 296, 298, 299), (146, 295, 297, 150), (295, 294, 296, 297), (142, 293, 295, 146), (293, 292, 294, 295), (138, 291, 293, 142), (291, 290, 292, 293), (134, 289, 291, 138), (289, 288, 290, 291), (130, 287, 289, 134), (287, 286, 288, 289), (126, 285, 287, 130), (285, 284, 286, 287), (122, 283, 285, 126), (283, 282, 284, 285), (118, 281, 283, 122), (281, 280, 282, 283), (114, 279, 281, 118), (279, 278, 280, 281), (110, 277, 279, 114), (277, 276, 278, 279), (106, 275, 277, 110), (275, 274, 276, 277), (102, 273, 275, 106), (273, 272, 274, 275), (98, 271, 273, 102), (271, 270, 272, 273), (94, 269, 271, 98), (269, 268, 270, 271), (90, 267, 269, 94), (267, 266, 268, 269), (86, 265, 267, 90), (265, 264, 266, 267), (82, 263, 265, 86), (263, 262, 264, 265), (78, 261, 263, 82), (261, 260, 262, 263), (74, 259, 261, 78), (259, 258, 260, 261), (70, 257, 259, 74), (257, 256, 258, 259), (65, 318, 257, 70), (318, 319, 256, 257)])
me_cylinder_001.use_remesh_preserve_volume = False
me_cylinder_001.use_remesh_preserve_attributes = False
me_cylinder_001.use_mirror_vertex_groups = False
me_cylinder_001.update()
me_cube_003 = bpy.data.meshes.new('Cube.003')
me_cube_003.from_pydata([(-0.5312, -2.125, -0.4616), (-0.4294, -1.823, 0.2185), (-0.5312, 0.6065, -0.4616), (-0.4294, 0.3052, 0.2185), (0.392, -2.125, -0.4616), (0.2902, -1.823, 0.2185), (0.392, 0.6065, -0.4616), (0.2902, 0.3052, 0.2185), (-0.4105, -1.768, 0.1187), (-0.4105, 0.2495, 0.1187), (0.2714, 0.2495, 0.1187), (0.2714, -1.768, 0.1187)], [], [(0, 1, 3, 2), (2, 3, 7, 6), (6, 7, 5, 4), (4, 5, 1, 0), (2, 6, 4, 0), (5, 7, 10, 11), (10, 9, 8, 11), (3, 1, 8, 9), (1, 5, 11, 8), (7, 3, 9, 10)])
me_cube_003.use_remesh_preserve_volume = False
me_cube_003.use_remesh_preserve_attributes = False
me_cube_003.use_mirror_vertex_groups = False
me_cube_003.update()
me_cylinder = bpy.data.meshes.new('Cylinder')
me_cylinder.from_pydata([(-6.126e-06, 1.0, -5.672), (0.0, 1.0, 1.0), (0.1951, 0.9808, -5.672), (0.1951, 0.9808, 1.0), (0.3827, 0.9239, -5.672), (0.3827, 0.9239, 1.0), (0.5556, 0.8315, -5.672), (0.5556, 0.8315, 1.0), (0.7071, 0.7071, -5.672), (0.7071, 0.7071, 1.0), (0.8315, 0.5556, -5.672), (0.8315, 0.5556, 1.0), (0.9239, 0.3827, -5.672), (0.9239, 0.3827, 1.0), (0.9808, 0.1951, -5.672), (0.9808, 0.1951, 1.0), (1.0, 2.797e-07, -5.672), (1.0, 7.55e-08, 1.0), (0.9808, -0.1951, -5.672), (0.9808, -0.1951, 1.0), (0.9239, -0.3827, -5.672), (0.9239, -0.3827, 1.0), (0.8315, -0.5556, -5.672), (0.8315, -0.5556, 1.0), (0.7071, -0.7071, -5.672), (0.7071, -0.7071, 1.0), (0.5556, -0.8315, -5.672), (0.5556, -0.8315, 1.0), (0.3827, -0.9239, -5.672), (0.3827, -0.9239, 1.0), (0.1951, -0.9808, -5.672), (0.1951, -0.9808, 1.0), (-6.452e-06, -1.0, -5.672), (-3.258e-07, -1.0, 1.0), (-0.1951, -0.9808, -5.672), (-0.1951, -0.9808, 1.0), (-0.3827, -0.9239, -5.672), (-0.3827, -0.9239, 1.0), (-0.5556, -0.8315, -5.672), (-0.5556, -0.8315, 1.0), (-0.7071, -0.7071, -5.672), (-0.7071, -0.7071, 1.0), (-0.8315, -0.5556, -5.672), (-0.8315, -0.5556, 1.0), (-0.9239, -0.3827, -5.672), (-0.9239, -0.3827, 1.0), (-0.9808, -0.1951, -5.672), (-0.9808, -0.1951, 1.0), (-1.0, 1.17e-06, -5.672), (-1.0, 9.656e-07, 1.0), (-0.9808, 0.1951, -5.672), (-0.9808, 0.1951, 1.0), (-0.9239, 0.3827, -5.672), (-0.9239, 0.3827, 1.0), (-0.8315, 0.5556, -5.672), (-0.8315, 0.5556, 1.0), (-0.7071, 0.7071, -5.672), (-0.7071, 0.7071, 1.0), (-0.5556, 0.8315, -5.672), (-0.5556, 0.8315, 1.0), (-0.3827, 0.9239, -5.672), (-0.3827, 0.9239, 1.0), (-0.1951, 0.9808, -5.672), (-0.1951, 0.9808, 1.0), (-5.689e-06, 1.0, -4.939), (-6.077e-06, 0.6451, -4.85), (2.664e-07, 0.6621, 0.3651), (-1.676e-07, 1.0, 0.4722), (0.1951, 0.9808, 0.4722), (0.1292, 0.6494, 0.3651), (0.1258, 0.6327, -4.85), (0.1951, 0.9808, -4.939), (0.3827, 0.9239, 0.4722), (0.2534, 0.6117, 0.3651), (0.2469, 0.596, -4.85), (0.3827, 0.9239, -4.939), (0.5556, 0.8315, 0.4722), (0.3679, 0.5505, 0.3651), (0.3584, 0.5364, -4.85), (0.5556, 0.8315, -4.939), (0.7071, 0.7071, 0.4722), (0.4682, 0.4682, 0.3651), (0.4561, 0.4561, -4.85), (0.7071, 0.7071, -4.939), (0.8315, 0.5556, 0.4722), (0.5505, 0.3679, 0.3651), (0.5364, 0.3584, -4.85), (0.8315, 0.5556, -4.939), (0.9239, 0.3827, 0.4722), (0.6117, 0.2534, 0.3651), (0.596, 0.2469, -4.85), (0.9239, 0.3827, -4.939), (0.9808, 0.1951, 0.4722), (0.6494, 0.1292, 0.3651), (0.6327, 0.1258, -4.85), (0.9808, 0.1951, -4.939), (1.0, 8.108e-08, 0.4722), (0.6621, 1.42e-07, 0.3651), (0.6451, 3.682e-07, -4.85), (1.0, 2.651e-07, -4.939), (0.9808, -0.1951, 0.4722), (0.6494, -0.1292, 0.3651), (0.6327, -0.1258, -4.85), (0.9808, -0.1951, -4.939), (0.9239, -0.3827, 0.4722), (0.6117, -0.2534, 0.3651), (0.596, -0.2469, -4.85), (0.9239, -0.3827, -4.939), (0.8315, -0.5556, 0.4722), (0.5505, -0.3679, 0.3651), (0.5364, -0.3584, -4.85), (0.8315, -0.5556, -4.939), (0.7071, -0.7071, 0.4722), (0.4682, -0.4682, 0.3651), (0.4561, -0.4561, -4.85), (0.7071, -0.7071, -4.939), (0.5556, -0.8315, 0.4722), (0.3679, -0.5505, 0.3651), (0.3584, -0.5364, -4.85), (0.5556, -0.8315, -4.939), (0.3827, -0.9239, 0.4722), (0.2534, -0.6117, 0.3651), (0.2469, -0.596, -4.85), (0.3827, -0.9239, -4.939), (0.1951, -0.9808, 0.4722), (0.1292, -0.6494, 0.3651), (0.1258, -0.6327, -4.85), (0.1951, -0.9808, -4.939), (-4.934e-07, -1.0, 0.4722), (5.061e-08, -0.6621, 0.3651), (-6.287e-06, -0.6451, -4.85), (-6.015e-06, -1.0, -4.939), (-0.1951, -0.9808, 0.4722), (-0.1292, -0.6494, 0.3651), (-0.1259, -0.6327, -4.85), (-0.1951, -0.9808, -4.939), (-0.3827, -0.9239, 0.4722), (-0.2534, -0.6117, 0.3651), (-0.2469, -0.596, -4.85), (-0.3827, -0.9239, -4.939), (-0.5556, -0.8315, 0.4722), (-0.3679, -0.5505, 0.3651), (-0.3584, -0.5364, -4.85), (-0.5556, -0.8315, -4.939), (-0.7071, -0.7071, 0.4722), (-0.4682, -0.4682, 0.3651), (-0.4561, -0.4561, -4.85), (-0.7071, -0.7071, -4.939), (-0.8315, -0.5556, 0.4722), (-0.5505, -0.3679, 0.3651), (-0.5364, -0.3584, -4.85), (-0.8315, -0.5556, -4.939), (-0.9239, -0.3827, 0.4722), (-0.6117, -0.2534, 0.3651), (-0.596, -0.2469, -4.85), (-0.9239, -0.3827, -4.939), (-0.9808, -0.1951, 0.4722), (-0.6494, -0.1292, 0.3651), (-0.6327, -0.1258, -4.85), (-0.9808, -0.1951, -4.939), (-1.0, 9.712e-07, 0.4722), (-0.6621, 7.314e-07, 0.3651), (-0.6451, 9.424e-07, -4.85), (-1.0, 1.155e-06, -4.939), (-0.9808, 0.1951, 0.4722), (-0.6494, 0.1292, 0.3651), (-0.6327, 0.1258, -4.85), (-0.9808, 0.1951, -4.939), (-0.9239, 0.3827, 0.4722), (-0.6117, 0.2534, 0.3651), (-0.596, 0.2469, -4.85), (-0.9239, 0.3827, -4.939), (-0.8315, 0.5556, 0.4722), (-0.5505, 0.3679, 0.3651), (-0.5364, 0.3584, -4.85), (-0.8315, 0.5556, -4.939), (-0.7071, 0.7071, 0.4722), (-0.4682, 0.4682, 0.3651), (-0.4561, 0.4561, -4.85), (-0.7071, 0.7071, -4.939), (-0.5556, 0.8315, 0.4722), (-0.3679, 0.5505, 0.3651), (-0.3584, 0.5364, -4.85), (-0.5556, 0.8315, -4.939), (-0.3827, 0.9239, 0.4722), (-0.2534, 0.6117, 0.3651), (-0.2469, 0.596, -4.85), (-0.3827, 0.9239, -4.939), (-0.1951, 0.9808, 0.4722), (-0.1292, 0.6494, 0.3651), (-0.1259, 0.6327, -4.85), (-0.1951, 0.9808, -4.939), (2.259e-07, 1.0, 0.1056), (2.279e-07, 0.6572, 0.2213), (0.1282, 0.6446, 0.2213), (0.1951, 0.9808, 0.1056), (0.2515, 0.6072, 0.2213), (0.3827, 0.9239, 0.1056), (0.3651, 0.5465, 0.2213), (0.5556, 0.8315, 0.1056), (0.4647, 0.4647, 0.2213), (0.7071, 0.7071, 0.1056), (0.5465, 0.3651, 0.2213), (0.8315, 0.5556, 0.1056), (0.6072, 0.2515, 0.2213), (0.9239, 0.3827, 0.1056), (0.6446, 0.1282, 0.2213), (0.9808, 0.1951, 0.1056), (0.6572, 1.409e-07, 0.2213), (1.0, 6.797e-08, 0.1056), (0.6446, -0.1282, 0.2213), (0.9808, -0.1951, 0.1056), (0.6072, -0.2515, 0.2213), (0.9239, -0.3827, 0.1056), (0.5465, -0.3651, 0.2213), (0.8315, -0.5556, 0.1056), (0.4647, -0.4647, 0.2213), (0.7071, -0.7071, 0.1056), (0.3651, -0.5465, 0.2213), (0.5556, -0.8315, 0.1056), (0.2515, -0.6072, 0.2213), (0.3827, -0.9239, 0.1056), (0.1282, -0.6446, 0.2213), (0.1951, -0.9808, 0.1056), (1.376e-08, -0.6572, 0.2213), (-9.995e-08, -1.0, 0.1056), (-0.1282, -0.6446, 0.2213), (-0.1951, -0.9808, 0.1056), (-0.2515, -0.6072, 0.2213), (-0.3827, -0.9239, 0.1056), (-0.3651, -0.5465, 0.2213), (-0.5556, -0.8315, 0.1056), (-0.4647, -0.4647, 0.2213), (-0.7071, -0.7071, 0.1056), (-0.5465, -0.3651, 0.2213), (-0.8315, -0.5556, 0.1056), (-0.6072, -0.2515, 0.2213), (-0.9239, -0.3827, 0.1056), (-0.6446, -0.1282, 0.2213), (-0.9808, -0.1951, 0.1056), (-0.6572, 7.26e-07, 0.2213), (-1.0, 9.581e-07, 0.1056), (-0.6446, 0.1282, 0.2213), (-0.9808, 0.1951, 0.1056), (-0.6072, 0.2515, 0.2213), (-0.9239, 0.3827, 0.1056), (-0.5465, 0.3651, 0.2213), (-0.8315, 0.5556, 0.1056), (-0.4647, 0.4647, 0.2213), (-0.7071, 0.7071, 0.1056), (-0.3651, 0.5465, 0.2213), (-0.5556, 0.8315, 0.1056), (-0.2515, 0.6072, 0.2213), (-0.3827, 0.9239, 0.1056), (-0.1282, 0.6446, 0.2213), (-0.1951, 0.9808, 0.1056), (0.1951, 0.9808, -4.553), (0.1258, 0.6327, -4.685), (0.3827, 0.9239, -4.553), (0.2469, 0.596, -4.685), (0.5556, 0.8315, -4.553), (0.3584, 0.5364, -4.685), (0.7071, 0.7071, -4.553), (0.4561, 0.4561, -4.685), (0.8315, 0.5556, -4.553), (0.5364, 0.3584, -4.685), (0.9239, 0.3827, -4.553), (0.596, 0.2469, -4.685), (0.9808, 0.1951, -4.553), (0.6327, 0.1258, -4.685), (1.0, 2.696e-07, -4.553), (0.6451, 3.622e-07, -4.685), (0.9808, -0.1951, -4.553), (0.6327, -0.1258, -4.685), (0.9239, -0.3827, -4.553), (0.596, -0.2469, -4.685), (0.8315, -0.5556, -4.553), (0.5364, -0.3584, -4.685), (0.7071, -0.7071, -4.553), (0.4561, -0.4561, -4.685), (0.5556, -0.8315, -4.553), (0.3584, -0.5364, -4.685), (0.3827, -0.9239, -4.553), (0.2469, -0.596, -4.685), (0.1951, -0.9808, -4.553), (0.1258, -0.6327, -4.685), (-6.15e-06, -1.0, -4.553), (-6.107e-06, -0.6451, -4.685), (-0.1951, -0.9808, -4.553), (-0.1259, -0.6327, -4.685), (-0.3827, -0.9239, -4.553), (-0.2469, -0.596, -4.685), (-0.5556, -0.8315, -4.553), (-0.3584, -0.5364, -4.685), (-0.7071, -0.7071, -4.553), (-0.4561, -0.4561, -4.685), (-0.8315, -0.5556, -4.553), (-0.5364, -0.3584, -4.685), (-0.9239, -0.3827, -4.553), (-0.596, -0.2469, -4.685), (-0.9808, -0.1951, -4.553), (-0.6327, -0.1258, -4.685), (-1.0, 1.16e-06, -4.553), (-0.6451, 9.364e-07, -4.685), (-0.9808, 0.1951, -4.553), (-0.6327, 0.1258, -4.685), (-0.9239, 0.3827, -4.553), (-0.596, 0.2469, -4.685), (-0.8315, 0.5556, -4.553), (-0.5364, 0.3584, -4.685), (-0.7071, 0.7071, -4.553), (-0.4561, 0.4561, -4.685), (-0.5556, 0.8315, -4.553), (-0.3584, 0.5364, -4.685), (-0.3827, 0.9239, -4.553), (-0.2469, 0.596, -4.685), (-0.1951, 0.9808, -4.553), (-0.1259, 0.6327, -4.685), (-5.897e-06, 0.6451, -4.685), (-5.824e-06, 1.0, -4.553)], [], [(67, 1, 3, 68), (68, 3, 5, 72), (72, 5, 7, 76), (76, 7, 9, 80), (80, 9, 11, 84), (84, 11, 13, 88), (88, 13, 15, 92), (92, 15, 17, 96), (96, 17, 19, 100), (100, 19, 21, 104), (104, 21, 23, 108), (108, 23, 25, 112), (112, 25, 27, 116), (116, 27, 29, 120), (120, 29, 31, 124), (124, 31, 33, 128), (128, 33, 35, 132), (132, 35, 37, 136), (136, 37, 39, 140), (140, 39, 41, 144), (144, 41, 43, 148), (148, 43, 45, 152), (152, 45, 47, 156), (156, 47, 49, 160), (160, 49, 51, 164), (164, 51, 53, 168), (168, 53, 55, 172), (172, 55, 57, 176), (176, 57, 59, 180), (180, 59, 61, 184), (3, 1, 63, 61, 59, 57, 55, 53, 51, 49, 47, 45, 43, 41, 39, 37, 35, 33, 31, 29, 27, 25, 23, 21, 19, 17, 15, 13, 11, 9, 7, 5), (184, 61, 63, 188), (188, 63, 1, 67), (0, 2, 4, 6, 8, 10, 12, 14, 16, 18, 20, 22, 24, 26, 28, 30, 32, 34, 36, 38, 40, 42, 44, 46, 48, 50, 52, 54, 56, 58, 60, 62), (62, 191, 64, 0), (191, 190, 65, 64), (254, 189, 66, 193), (189, 188, 67, 66), (60, 187, 191, 62), (187, 186, 190, 191), (252, 185, 189, 254), (185, 184, 188, 189), (58, 183, 187, 60), (183, 182, 186, 187), (250, 181, 185, 252), (181, 180, 184, 185), (56, 179, 183, 58), (179, 178, 182, 183), (248, 177, 181, 250), (177, 176, 180, 181), (54, 175, 179, 56), (175, 174, 178, 179), (246, 173, 177, 248), (173, 172, 176, 177), (52, 171, 175, 54), (171, 170, 174, 175), (244, 169, 173, 246), (169, 168, 172, 173), (50, 167, 171, 52), (167, 166, 170, 171), (242, 165, 169, 244), (165, 164, 168, 169), (48, 163, 167, 50), (163, 162, 166, 167), (240, 161, 165, 242), (161, 160, 164, 165), (46, 159, 163, 48), (159, 158, 162, 163), (238, 157, 161, 240), (157, 156, 160, 161), (44, 155, 159, 46), (155, 154, 158, 159), (236, 153, 157, 238), (153, 152, 156, 157), (42, 151, 155, 44), (151, 150, 154, 155), (234, 149, 153, 236), (149, 148, 152, 153), (40, 147, 151, 42), (147, 146, 150, 151), (232, 145, 149, 234), (145, 144, 148, 149), (38, 143, 147, 40), (143, 142, 146, 147), (230, 141, 145, 232), (141, 140, 144, 145), (36, 139, 143, 38), (139, 138, 142, 143), (228, 137, 141, 230), (137, 136, 140, 141), (34, 135, 139, 36), (135, 134, 138, 139), (226, 133, 137, 228), (133, 132, 136, 137), (32, 131, 135, 34), (131, 130, 134, 135), (224, 129, 133, 226), (129, 128, 132, 133), (30, 127, 131, 32), (127, 126, 130, 131), (222, 125, 129, 224), (125, 124, 128, 129), (28, 123, 127, 30), (123, 122, 126, 127), (220, 121, 125, 222), (121, 120, 124, 125), (26, 119, 123, 28), (119, 118, 122, 123), (218, 117, 121, 220), (117, 116, 120, 121), (24, 115, 119, 26), (115, 114, 118, 119), (216, 113, 117, 218), (113, 112, 116, 117), (22, 111, 115, 24), (111, 110, 114, 115), (214, 109, 113, 216), (109, 108, 112, 113), (20, 107, 111, 22), (107, 106, 110, 111), (212, 105, 109, 214), (105, 104, 108, 109), (18, 103, 107, 20), (103, 102, 106, 107), (210, 101, 105, 212), (101, 100, 104, 105), (16, 99, 103, 18), (99, 98, 102, 103), (208, 97, 101, 210), (97, 96, 100, 101), (14, 95, 99, 16), (95, 94, 98, 99), (206, 93, 97, 208), (93, 92, 96, 97), (12, 91, 95, 14), (91, 90, 94, 95), (204, 89, 93, 206), (89, 88, 92, 93), (10, 87, 91, 12), (87, 86, 90, 91), (202, 85, 89, 204), (85, 84, 88, 89), (8, 83, 87, 10), (83, 82, 86, 87), (200, 81, 85, 202), (81, 80, 84, 85), (6, 79, 83, 8), (79, 78, 82, 83), (198, 77, 81, 200), (77, 76, 80, 81), (4, 75, 79, 6), (75, 74, 78, 79), (196, 73, 77, 198), (73, 72, 76, 77), (2, 71, 75, 4), (71, 70, 74, 75), (194, 69, 73, 196), (69, 68, 72, 73), (0, 64, 71, 2), (64, 65, 70, 71), (193, 66, 69, 194), (66, 67, 68, 69), (319, 192, 195, 256), (192, 193, 194, 195), (256, 195, 197, 258), (195, 194, 196, 197), (258, 197, 199, 260), (197, 196, 198, 199), (260, 199, 201, 262), (199, 198, 200, 201), (262, 201, 203, 264), (201, 200, 202, 203), (264, 203, 205, 266), (203, 202, 204, 205), (266, 205, 207, 268), (205, 204, 206, 207), (268, 207, 209, 270), (207, 206, 208, 209), (270, 209, 211, 272), (209, 208, 210, 211), (272, 211, 213, 274), (211, 210, 212, 213), (274, 213, 215, 276), (213, 212, 214, 215), (276, 215, 217, 278), (215, 214, 216, 217), (278, 217, 219, 280), (217, 216, 218, 219), (280, 219, 221, 282), (219, 218, 220, 221), (282, 221, 223, 284), (221, 220, 222, 223), (284, 223, 225, 286), (223, 222, 224, 225), (286, 225, 227, 288), (225, 224, 226, 227), (288, 227, 229, 290), (227, 226, 228, 229), (290, 229, 231, 292), (229, 228, 230, 231), (292, 231, 233, 294), (231, 230, 232, 233), (294, 233, 235, 296), (233, 232, 234, 235), (296, 235, 237, 298), (235, 234, 236, 237), (298, 237, 239, 300), (237, 236, 238, 239), (300, 239, 241, 302), (239, 238, 240, 241), (302, 241, 243, 304), (241, 240, 242, 243), (304, 243, 245, 306), (243, 242, 244, 245), (306, 245, 247, 308), (245, 244, 246, 247), (308, 247, 249, 310), (247, 246, 248, 249), (310, 249, 251, 312), (249, 248, 250, 251), (312, 251, 253, 314), (251, 250, 252, 253), (314, 253, 255, 316), (253, 252, 254, 255), (316, 255, 192, 319), (255, 254, 193, 192), (190, 317, 318, 65), (317, 316, 319, 318), (186, 315, 317, 190), (315, 314, 316, 317), (182, 313, 315, 186), (313, 312, 314, 315), (178, 311, 313, 182), (311, 310, 312, 313), (174, 309, 311, 178), (309, 308, 310, 311), (170, 307, 309, 174), (307, 306, 308, 309), (166, 305, 307, 170), (305, 304, 306, 307), (162, 303, 305, 166), (303, 302, 304, 305), (158, 301, 303, 162), (301, 300, 302, 303), (154, 299, 301, 158), (299, 298, 300, 301), (150, 297, 299, 154), (297, 296, 298, 299), (146, 295, 297, 150), (295, 294, 296, 297), (142, 293, 295, 146), (293, 292, 294, 295), (138, 291, 293, 142), (291, 290, 292, 293), (134, 289, 291, 138), (289, 288, 290, 291), (130, 287, 289, 134), (287, 286, 288, 289), (126, 285, 287, 130), (285, 284, 286, 287), (122, 283, 285, 126), (283, 282, 284, 285), (118, 281, 283, 122), (281, 280, 282, 283), (114, 279, 281, 118), (279, 278, 280, 281), (110, 277, 279, 114), (277, 276, 278, 279), (106, 275, 277, 110), (275, 274, 276, 277), (102, 273, 275, 106), (273, 272, 274, 275), (98, 271, 273, 102), (271, 270, 272, 273), (94, 269, 271, 98), (269, 268, 270, 271), (90, 267, 269, 94), (267, 266, 268, 269), (86, 265, 267, 90), (265, 264, 266, 267), (82, 263, 265, 86), (263, 262, 264, 265), (78, 261, 263, 82), (261, 260, 262, 263), (74, 259, 261, 78), (259, 258, 260, 261), (70, 257, 259, 74), (257, 256, 258, 259), (65, 318, 257, 70), (318, 319, 256, 257)])
me_cylinder.use_remesh_preserve_volume = False
me_cylinder.use_remesh_preserve_attributes = False
me_cylinder.use_mirror_vertex_groups = False
me_cylinder.update()
me_cube_002 = bpy.data.meshes.new('Cube.002')
me_cube_002.from_pydata([(-0.5312, -2.125, -0.4616), (-0.4294, -1.823, 0.2185), (-0.5312, 0.6065, -0.4616), (-0.4294, 0.3052, 0.2185), (0.392, -2.125, -0.4616), (0.2902, -1.823, 0.2185), (0.392, 0.6065, -0.4616), (0.2902, 0.3052, 0.2185), (-0.4105, -1.768, 0.1187), (-0.4105, 0.2495, 0.1187), (0.2714, 0.2495, 0.1187), (0.2714, -1.768, 0.1187)], [], [(0, 1, 3, 2), (2, 3, 7, 6), (6, 7, 5, 4), (4, 5, 1, 0), (2, 6, 4, 0), (5, 7, 10, 11), (10, 9, 8, 11), (3, 1, 8, 9), (1, 5, 11, 8), (7, 3, 9, 10)])
me_cube_002.use_remesh_preserve_volume = False
me_cube_002.use_remesh_preserve_attributes = False
me_cube_002.use_mirror_vertex_groups = False
me_cube_002.update()
me_cube = bpy.data.meshes.new('Cube')
me_cube.from_pydata([(0.336, 0.4116, -1.0), (1.0, -1.0, -1.0), (-1.0, 1.0, -1.0), (0.336, 0.4116, 0.2891), (1.0, -1.0, 0.2891), (-1.0, 1.0, 0.2891), (1.0, -5.96e-08, -1.0), (1.788e-07, 1.0, -1.0), (0.336, 0.4116, 0.0), (0.0, -1.0, -1.0), (1.0, -1.0, 0.0), (-1.0, 2.98e-07, -1.0), (-1.0, 1.0, 0.0), (1.0, -5.364e-07, 0.2891), (2.384e-07, 1.0, 0.2891), (-5.364e-07, -1.0, 0.2891), (-1.0, 1.788e-07, 0.2891), (2.384e-07, 1.0, 0.0), (-1.0, 2.384e-07, 0.0), (-2.98e-07, -1.0, 0.0), (1.0, -2.98e-07, 0.0)], [], [(20, 13, 4, 10), (18, 16, 5, 12), (14, 17, 12, 5), (3, 8, 17, 14), (8, 0, 7, 17), (11, 18, 12, 2), (1, 10, 19, 9), (10, 4, 15, 19), (0, 8, 20, 6), (8, 3, 13, 20), (1, 9, 11, 2, 7, 0, 6), (4, 13, 3, 14, 5, 16, 15), (11, 9, 19, 18), (18, 19, 15, 16), (2, 12, 17, 7), (1, 6, 20, 10)])
me_cube.materials.append(mat_material)
me_cube.use_remesh_preserve_volume = False
me_cube.use_remesh_preserve_attributes = False
me_cube.use_mirror_vertex_groups = False
me_cube.update()

# ---- objects
ob_pied = bpy.data.objects.new('pied', me_cube_008)
ob_soustable = bpy.data.objects.new('sousTable', me_cube_007)
ob_hauttableavant = bpy.data.objects.new('hautTableAvant', me_cube_004)
ob_panneaucom = bpy.data.objects.new('panneauCom', me_cube_005)
ob_hauttablecotegauche = bpy.data.objects.new('hautTableCoteGauche', me_cube_001)
ob_cylinder_001 = bpy.data.objects.new('Cylinder.001', me_cylinder_001)
ob_cube_001 = bpy.data.objects.new('Cube.001', me_cube_003)
ob_cylinder = bpy.data.objects.new('Cylinder', me_cylinder)
ob_cube = bpy.data.objects.new('Cube', me_cube_002)
ob_hauttableangle = bpy.data.objects.new('hautTableAngle', me_cube)
ob_lamp = bpy.data.objects.new('Lamp', light_lamp)
ob_camera = bpy.data.objects.new('Camera', cam_camera)

# ---- transforms, parenting, visibility, modifiers, constraints
ob_pied.location = (-0.0007502, 1.251, -1.739)
ob_pied.scale = (0.5767, 0.5767, 0.5767)
ob_pied.lineart.crease_threshold = 0.0
ob_soustable.location = (-2.11, 0.0632, 0.08297)
ob_soustable.scale = (0.1309, 0.1309, 0.1309)
ob_soustable.lineart.crease_threshold = 0.0
ob_hauttableavant.location = (-2.089, 0.0, 0.0)
ob_hauttableavant.scale = (0.3832, 0.3832, 0.3832)
ob_hauttableavant.lock_rotations_4d = False
ob_hauttableavant.empty_display_type = 'ARROWS'
ob_hauttableavant.lineart.crease_threshold = 0.0
ob_panneaucom.parent = ob_hauttableavant
ob_panneaucom.matrix_parent_inverse = Matrix(((2.609, 0.0, 0.0, 5.45), (0.0, 2.609, 0.0, 0.0), (0.0, 0.0, 2.609, 0.0), (0.0, 0.0, 0.0, 1.0)))
ob_panneaucom.location = (-0.6303, -0.3922, -0.03748)
ob_panneaucom.scale = (0.1018, 0.1018, 0.1018)
ob_panneaucom.lineart.crease_threshold = 0.0
ob_hauttablecotegauche.location = (-2.199, -0.0007436, 0.0)
ob_hauttablecotegauche.scale = (0.3832, 0.3832, 0.3832)
ob_hauttablecotegauche.lock_rotations_4d = False
ob_hauttablecotegauche.empty_display_type = 'ARROWS'
ob_hauttablecotegauche.lineart.crease_threshold = 0.0
ob_cylinder_001.parent = ob_hauttablecotegauche
ob_cylinder_001.matrix_parent_inverse = Matrix(((2.609, 0.0, 0.0, 5.737), (-5.821e-11, 2.609, 0.0, 0.00194), (0.0, 0.0, 2.609, 0.0), (0.0, 0.0, 0.0, 1.0)))
ob_cylinder_001.location = (-2.389, 1.051, -0.01751)
ob_cylinder_001.rotation_euler = (-1.571, 0.6109, 2.319e-06)
ob_cylinder_001.scale = (0.07395, 0.07395, 0.07395)
ob_cylinder_001.lineart.crease_threshold = 0.0
ob_cube_001.parent = ob_cylinder_001
ob_cube_001.matrix_parent_inverse = Matrix(((13.52, 1.773e-05, 1.612e-05, 32.31), (1.612e-05, -5.91e-07, -13.52, -0.2367), (-1.812e-05, 13.52, -5.911e-07, -24.93), (0.0, 0.0, 0.0, 1.0)))
ob_cube_001.location = (-2.382, 1.762, 0.05596)
ob_cube_001.scale = (0.106, 0.106, 0.106)
ob_cube_001.lineart.crease_threshold = 0.0
ob_cylinder.parent = ob_hauttablecotegauche
ob_cylinder.matrix_parent_inverse = Matrix(((2.609, 0.0, 0.0, 5.737), (-5.821e-11, 2.609, 0.0, 0.00194), (0.0, 0.0, 2.609, 0.0), (0.0, 0.0, 0.0, 1.0)))
ob_cylinder.location = (-2.389, 1.656, -0.01751)
ob_cylinder.rotation_euler = (-1.571, 0.6109, 2.319e-06)
ob_cylinder.scale = (0.07395, 0.07395, 0.07395)
ob_cylinder.lineart.crease_threshold = 0.0
ob_cube.parent = ob_cylinder
ob_cube.matrix_parent_inverse = Matrix(((13.52, 1.773e-05, 1.612e-05, 32.31), (1.612e-05, -5.91e-07, -13.52, -0.2367), (-1.812e-05, 13.52, -5.911e-07, -24.93), (0.0, 0.0, 0.0, 1.0)))
ob_cube.location = (-2.382, 1.762, 0.05596)
ob_cube.scale = (0.106, 0.106, 0.106)
ob_cube.lineart.crease_threshold = 0.0
ob_hauttableangle.location = (-2.199, 0.0, 0.0)
ob_hauttableangle.scale = (0.3832, 0.3832, 0.3832)
ob_hauttableangle.lock_rotations_4d = False
ob_hauttableangle.empty_display_type = 'ARROWS'
ob_hauttableangle.lineart.crease_threshold = 0.0
ob_lamp.location = (4.076, 1.005, 5.904)
ob_lamp.rotation_euler = (0.6503, 0.05522, 1.866)
ob_lamp.lock_rotations_4d = False
ob_lamp.empty_display_type = 'ARROWS'
ob_lamp.color = (0.0, 0.0, 0.0, 0.0)
ob_lamp.lineart.crease_threshold = 0.0
ob_camera.location = (7.481, -6.508, 5.344)
ob_camera.rotation_euler = (1.109, 0.0, 0.8149)
ob_camera.lock_rotations_4d = False
ob_camera.empty_display_type = 'ARROWS'
ob_camera.color = (0.0, 0.0, 0.0, 0.0)
ob_camera.display_type = 'WIRE'
ob_camera.lineart.crease_threshold = 0.0

# ---- collection membership
col_collection_1.objects.link(ob_pied)
col_collection_1.objects.link(ob_soustable)
col_collection_1.objects.link(ob_hauttableavant)
col_collection_1.objects.link(ob_panneaucom)
col_collection_1.objects.link(ob_hauttablecotegauche)
col_collection_1.objects.link(ob_cylinder_001)
col_collection_1.objects.link(ob_cube_001)
col_collection_1.objects.link(ob_cylinder)
col_collection_1.objects.link(ob_cube)
col_collection_1.objects.link(ob_hauttableangle)
col_collection_1.objects.link(ob_lamp)
col_collection_1.objects.link(ob_camera)

# ---- scene / render settings (as saved in the file)
scene.camera = ob_camera
scene.frame_start = 1; scene.frame_end = 250; scene.frame_set(1)
scene.render.engine = 'BLENDER_EEVEE_NEXT'
scene.render.resolution_percentage = 50
scene.render.dither_intensity = 0.0
scene.cycles.use_denoising = False
scene.cycles.samples = 128
scene.cycles.sampling_pattern = 'TABULATED_SOBOL'
scene.cycles.light_sampling_threshold = 0.0
scene.cycles.use_adaptive_sampling = False
scene.cycles.use_light_tree = False
scene.cycles.blur_glossy = 0.0
scene.cycles.sample_clamp_indirect = 0.0
scene.view_settings.view_transform = 'Standard'
bpy.context.view_layer.update()
